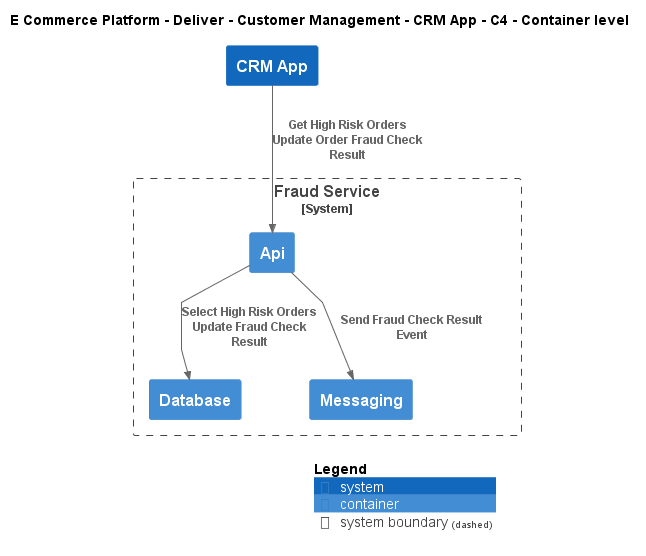

The diagram above was rendered by PlantUML. Its source (embedded in the PNG):
@startuml
!include ..\..\..\..\..\.c4s\C4_Container.puml

AddElementTag("c4interflow:lifecycle:new", $bgColor=green, $fontColor=#ffffff, $borderColor=green, $shadowing="False")
AddElementTag("c4interflow:lifecycle:changed", $bgColor=orange, $fontColor=#ffffff, $borderColor=orange, $shadowing="False")
AddElementTag("c4interflow:lifecycle:removed", $bgColor=red, $fontColor=#ffffff, $borderColor=red, $shadowing="False")

AddRelTag("c4interflow:lifecycle:new", $textColor=green, $lineColor=green)
AddRelTag("c4interflow:lifecycle:changed", $textColor=orange, $lineColor=orange)
AddRelTag("c4interflow:lifecycle:removed", $textColor=red, $lineColor=red)

SHOW_PERSON_PORTRAIT()
LAYOUT_TOP_DOWN()

skinparam linetype polyline

title E Commerce Platform - Deliver - Customer Management - CRM App - C4 - Container level

System(ECommercePlatform.Deliver.CustomerManagement.SoftwareSystems.CRMApp, "CRM App", "")

System_Boundary(ECommercePlatform.Deliver.FraudManagement.SoftwareSystems.FraudService, "Fraud Service") {
    Container(ECommercePlatform.Deliver.FraudManagement.SoftwareSystems.FraudService.Containers.Api, "Api", "", "")
    Container(ECommercePlatform.Deliver.FraudManagement.SoftwareSystems.FraudService.Containers.Database, "Database", "", "")
    Container(ECommercePlatform.Deliver.FraudManagement.SoftwareSystems.FraudService.Containers.Messaging, "Messaging", "", "")
}

Rel(ECommercePlatform.Deliver.CustomerManagement.SoftwareSystems.CRMApp, ECommercePlatform.Deliver.FraudManagement.SoftwareSystems.FraudService.Containers.Api, "Get High Risk Orders\nUpdate Order Fraud Check Result")
Rel(ECommercePlatform.Deliver.FraudManagement.SoftwareSystems.FraudService.Containers.Api, ECommercePlatform.Deliver.FraudManagement.SoftwareSystems.FraudService.Containers.Database, "Select High Risk Orders\nUpdate Fraud Check Result")
Rel(ECommercePlatform.Deliver.FraudManagement.SoftwareSystems.FraudService.Containers.Api, ECommercePlatform.Deliver.FraudManagement.SoftwareSystems.FraudService.Containers.Messaging, "Send Fraud Check Result Event")


SHOW_LEGEND()
@enduml